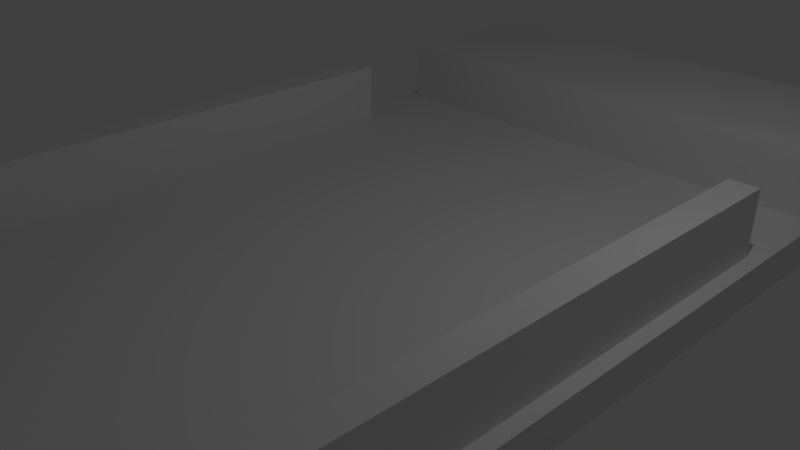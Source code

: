 # Source: phone_v4.blend  (saved by Blender 2.79.0; exported with 4.5.12 LTS)
import bpy
from mathutils import Matrix  # noqa: F401  (used for matrix-valued properties, if any)

bpy.ops.wm.read_factory_settings(use_empty=True)
scene = bpy.context.scene
scene.name = 'Scene'

# ---- collections
col_collection_1 = bpy.data.collections.new('Collection 1'); scene.collection.children.link(col_collection_1)
col_collection_2 = bpy.data.collections.new('Collection 2'); scene.collection.children.link(col_collection_2)

# ---- materials (node trees are filled in below, after node groups)
mat_material = bpy.data.materials.new('Material')
mat_material.alpha_threshold = 0.0
mat_material.use_transparent_shadow = False
mat_material.roughness = 0.5
mat_material.line_color = (0.0, 0.0, 0.0, 1.0)

# ---- material node trees

# ---- world
world_world = bpy.data.worlds.new('World'); scene.world = world_world
world_world.color = (0.05088, 0.05088, 0.05088)
world_world.use_sun_shadow = False
world_world.sun_shadow_jitter_overblur = 0.0
world_world.cycles.sampling_method = 'MANUAL'

# ---- cameras
cam_camera = bpy.data.cameras.new('Camera')
cam_camera.clip_end = 100.0
cam_camera.lens = 35.0
cam_camera.sensor_width = 32.0
cam_camera.sensor_height = 18.0
cam_camera.ortho_scale = 7.314
cam_camera.dof.focus_distance = 0.0
cam_camera.dof.aperture_fstop = 128.0

# ---- lights
light_lamp = bpy.data.lights.new('Lamp', 'POINT')
light_lamp.transmission_factor = 0.0
light_lamp.cutoff_distance = 30.0
light_lamp.energy = 100.0
light_lamp.shadow_buffer_clip_start = 1.001
light_lamp.shadow_soft_size = 0.1
light_lamp.shadow_maximum_resolution = 0.006
light_lamp.use_absolute_resolution = True

# ---- meshes
me_cube = bpy.data.meshes.new('Cube')
me_cube.from_pydata([(3.6, 7.0, 0.0), (3.6, -7.0, 0.0), (-3.6, -7.0, 0.0), (-3.6, 7.0, 0.0), (3.6, 7.0, 1.2), (3.6, -7.0, 1.2), (-3.6, -7.0, 1.2), (-3.6, 7.0, 1.2), (3.2, -6.6, 1.2), (-3.2, -6.6, 1.2), (3.2, -6.6, 0.3), (-3.2, -6.6, 0.3), (-3.6, 4.4, 1.2), (-3.2, 4.4, 0.3), (-3.6, 4.4, 0.0), (-3.2, 2.9, 0.3), (-3.2, 2.9, 1.2), (-3.6, 2.9, 1.2), (-3.6, 2.9, 0.0), (-3.6, 2.9, 0.3), (-3.6, 4.4, 0.3), (3.2, 4.4, 0.3), (3.2, 2.9, 0.3), (3.2, 2.9, 1.2), (3.6, 4.4, 1.2), (3.6, 2.9, 1.2), (3.6, 2.9, 0.0), (3.6, 4.4, 0.0), (3.6, 2.9, 0.3), (3.6, 4.4, 0.3), (-3.6, -1.2, 0.0), (-3.6, -1.2, 1.2), (-3.2, -1.2, 1.2), (-3.2, -1.2, 0.3)], [], [(0, 27, 26, 1, 2, 30, 18, 14, 3), (6, 5, 8, 9), (0, 4, 24, 29, 27), (1, 5, 6, 2), (2, 6, 31, 30), (4, 0, 3, 7), (9, 8, 10, 11), (5, 25, 23, 8), (8, 23, 22, 10), (20, 19, 15, 13), (14, 20, 12, 7, 3), (15, 16, 32, 33), (16, 17, 31, 32), (18, 19, 20, 14), (19, 17, 16, 15), (4, 7, 12, 24), (26, 28, 25, 5, 1), (27, 29, 28, 26), (21, 22, 28, 29), (22, 23, 25, 28), (20, 29, 24, 12), (21, 13, 15, 33, 11, 10, 22), (30, 31, 17, 19, 18), (32, 31, 6, 9), (33, 32, 9, 11)])
me_cube.materials.append(mat_material)
me_cube.use_remesh_preserve_volume = False
me_cube.use_remesh_preserve_attributes = False
me_cube.use_mirror_vertex_groups = False
me_cube.update()
me_cube_001 = bpy.data.meshes.new('Cube.001')
me_cube_001.from_pydata([(-3.8, -7.2, 0.0), (-3.8, -7.2, 0.5), (-3.8, 7.2, 0.0), (-3.8, 7.2, 0.5), (3.8, -7.2, 0.0), (3.8, -7.2, 0.5), (3.8, 7.2, 0.0), (3.8, 7.2, 0.5), (-3.6, -7.0, 0.5), (-3.6, 7.0, 0.5), (3.6, 7.0, 0.5), (3.6, -7.0, 0.5), (-3.6, -7.0, 0.2), (-3.6, 7.0, 0.2), (3.6, 7.0, 0.2), (3.6, -7.0, 0.2)], [], [(0, 1, 3, 2), (2, 3, 7, 6), (6, 7, 5, 4), (4, 5, 1, 0), (2, 6, 4, 0), (3, 1, 8, 9), (8, 11, 15, 12), (1, 5, 11, 8), (7, 3, 9, 10), (5, 7, 10, 11), (14, 13, 12, 15), (10, 9, 13, 14), (11, 10, 14, 15), (9, 8, 12, 13)])
me_cube_001.use_remesh_preserve_volume = False
me_cube_001.use_remesh_preserve_attributes = False
me_cube_001.use_mirror_vertex_groups = False
me_cube_001.update()

# ---- objects
ob_cube = bpy.data.objects.new('Cube', me_cube)
ob_lamp = bpy.data.objects.new('Lamp', light_lamp)
ob_camera = bpy.data.objects.new('Camera', cam_camera)
ob_cube_001 = bpy.data.objects.new('Cube.001', me_cube_001)

# ---- transforms, parenting, visibility, modifiers, constraints
ob_cube.location = (0.0, 0.0, 0.0)
ob_cube.lock_rotations_4d = False
ob_cube.empty_display_type = 'ARROWS'
ob_cube.lineart.crease_threshold = 0.0
ob_lamp.location = (4.076, 1.005, 5.904)
ob_lamp.rotation_euler = (0.6503, 0.05522, 1.866)
ob_lamp.lock_rotations_4d = False
ob_lamp.empty_display_type = 'ARROWS'
ob_lamp.color = (0.0, 0.0, 0.0, 0.0)
ob_lamp.lineart.crease_threshold = 0.0
ob_camera.location = (7.481, -6.508, 5.344)
ob_camera.rotation_euler = (1.109, 0.0, 0.8149)
ob_camera.lock_rotations_4d = False
ob_camera.empty_display_type = 'ARROWS'
ob_camera.color = (0.0, 0.0, 0.0, 0.0)
ob_camera.display_type = 'WIRE'
ob_camera.lineart.crease_threshold = 0.0
ob_cube_001.location = (0.0, 0.0, -0.2)
ob_cube_001.lineart.crease_threshold = 0.0

# ---- collection membership
col_collection_1.objects.link(ob_cube)
col_collection_1.objects.link(ob_lamp)
col_collection_1.objects.link(ob_camera)
col_collection_2.objects.link(ob_cube_001)

# ---- scene / render settings (as saved in the file)
scene.camera = ob_camera
scene.frame_start = 1; scene.frame_end = 250; scene.frame_set(1)
scene.render.engine = 'BLENDER_EEVEE_NEXT'
scene.render.resolution_percentage = 50
scene.render.dither_intensity = 0.0
scene.cycles.use_denoising = False
scene.cycles.samples = 128
scene.cycles.sampling_pattern = 'TABULATED_SOBOL'
scene.cycles.use_adaptive_sampling = False
scene.cycles.use_light_tree = False
scene.cycles.blur_glossy = 0.0
scene.cycles.sample_clamp_indirect = 0.0
scene.view_settings.view_transform = 'Standard'
bpy.context.view_layer.update()
